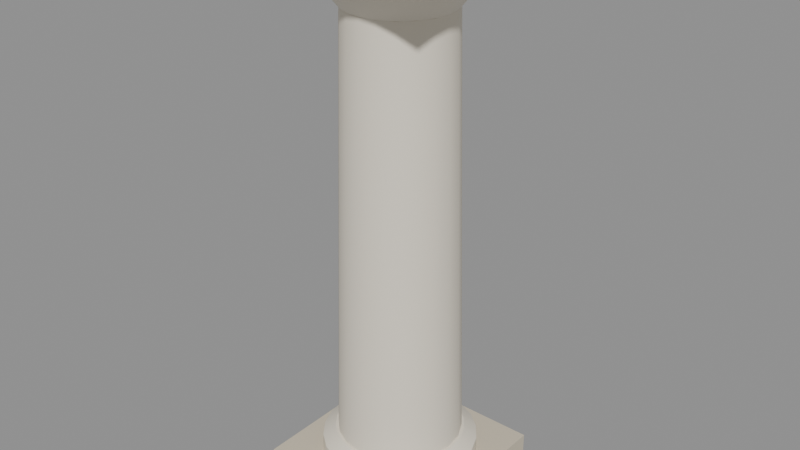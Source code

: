 # Source: coluna_grega.blend  (saved by Blender 5.2.45; exported with 4.5.12 LTS)
import bpy
from mathutils import Matrix  # noqa: F401  (used for matrix-valued properties, if any)

bpy.ops.wm.read_factory_settings(use_empty=True)
scene = bpy.context.scene
scene.name = 'Scene'

# ---- materials (node trees are filled in below, after node groups)
mat_marmore_sombra = bpy.data.materials.new('marmore_sombra')
mat_marmore_sombra.diffuse_color = (0.624, 0.5583, 0.4342, 1.0)
mat_marmore = bpy.data.materials.new('marmore')
mat_marmore.diffuse_color = (0.8388, 0.7758, 0.6514, 1.0)

# ---- material node trees
mat_marmore_sombra.use_nodes = True; mat_marmore_sombra.node_tree.nodes.clear()
_N = mat_marmore_sombra.node_tree.nodes; _L = mat_marmore_sombra.node_tree.links
n0 = _N.new('ShaderNodeBsdfPrincipled'); n0.name = 'Principled BSDF'; n0.location = (-200, 100)
n0.inputs[0].default_value = (0.624, 0.5583, 0.4342, 1.0)
n0.inputs[2].default_value = 0.65
n0.inputs[10].default_value = 0.005
n0.inputs[13].default_value = 0.35
n1 = _N.new('ShaderNodeOutputMaterial'); n1.name = 'Material Output'; n1.location = (200, 100)
_L.new(n0.outputs[0], n1.inputs[0])
n1.is_active_output = True
mat_marmore.use_nodes = True; mat_marmore.node_tree.nodes.clear()
_N = mat_marmore.node_tree.nodes; _L = mat_marmore.node_tree.links
n0 = _N.new('ShaderNodeBsdfPrincipled'); n0.name = 'Principled BSDF'; n0.location = (-200, 100)
n0.inputs[0].default_value = (0.8388, 0.7758, 0.6514, 1.0)
n0.inputs[2].default_value = 0.55
n0.inputs[10].default_value = 0.005
n1 = _N.new('ShaderNodeOutputMaterial'); n1.name = 'Material Output'; n1.location = (200, 100)
_L.new(n0.outputs[0], n1.inputs[0])
n1.is_active_output = True

# ---- meshes
me_coluna = bpy.data.meshes.new('Coluna')
me_coluna.from_pydata([(-0.35, -0.35, 0.0), (-0.35, -0.35, 0.14), (-0.35, 0.35, 0.0), (-0.35, 0.35, 0.14), (0.35, -0.35, 0.0), (0.35, -0.35, 0.14), (0.35, 0.35, 0.0), (0.35, 0.35, 0.14), (0.3, 0.0, 0.14), (0.2898, 0.07765, 0.14), (0.2598, 0.15, 0.14), (0.2121, 0.2121, 0.14), (0.15, 0.2598, 0.14), (0.07765, 0.2898, 0.14), (1.837e-17, 0.3, 0.14), (-0.07765, 0.2898, 0.14), (-0.15, 0.2598, 0.14), (-0.2121, 0.2121, 0.14), (-0.2598, 0.15, 0.14), (-0.2898, 0.07765, 0.14), (-0.3, 3.674e-17, 0.14), (-0.2898, -0.07765, 0.14), (-0.2598, -0.15, 0.14), (-0.2121, -0.2121, 0.14), (-0.15, -0.2598, 0.14), (-0.07765, -0.2898, 0.14), (-5.511e-17, -0.3, 0.14), (0.07765, -0.2898, 0.14), (0.15, -0.2598, 0.14), (0.2121, -0.2121, 0.14), (0.2598, -0.15, 0.14), (0.2898, -0.07765, 0.14), (0.3, 0.0, 0.2), (0.2898, 0.07765, 0.2), (0.2598, 0.15, 0.2), (0.2121, 0.2121, 0.2), (0.15, 0.2598, 0.2), (0.07765, 0.2898, 0.2), (1.837e-17, 0.3, 0.2), (-0.07765, 0.2898, 0.2), (-0.15, 0.2598, 0.2), (-0.2121, 0.2121, 0.2), (-0.2598, 0.15, 0.2), (-0.2898, 0.07765, 0.2), (-0.3, 3.674e-17, 0.2), (-0.2898, -0.07765, 0.2), (-0.2598, -0.15, 0.2), (-0.2121, -0.2121, 0.2), (-0.15, -0.2598, 0.2), (-0.07765, -0.2898, 0.2), (-5.511e-17, -0.3, 0.2), (0.07765, -0.2898, 0.2), (0.15, -0.2598, 0.2), (0.2121, -0.2121, 0.2), (0.2598, -0.15, 0.2), (0.2898, -0.07765, 0.2), (0.25, 0.0, 0.24), (0.2415, 0.0647, 0.24), (0.2165, 0.125, 0.24), (0.1768, 0.1768, 0.24), (0.125, 0.2165, 0.24), (0.0647, 0.2415, 0.24), (1.531e-17, 0.25, 0.24), (-0.0647, 0.2415, 0.24), (-0.125, 0.2165, 0.24), (-0.1768, 0.1768, 0.24), (-0.2165, 0.125, 0.24), (-0.2415, 0.0647, 0.24), (-0.25, 3.062e-17, 0.24), (-0.2415, -0.0647, 0.24), (-0.2165, -0.125, 0.24), (-0.1768, -0.1768, 0.24), (-0.125, -0.2165, 0.24), (-0.0647, -0.2415, 0.24), (-4.592e-17, -0.25, 0.24), (0.0647, -0.2415, 0.24), (0.125, -0.2165, 0.24), (0.1768, -0.1768, 0.24), (0.2165, -0.125, 0.24), (0.2415, -0.0647, 0.24), (0.24, 0.0, 0.24), (0.2283, 0.07416, 0.24), (0.1942, 0.1411, 0.24), (0.1411, 0.1942, 0.24), (0.07416, 0.2283, 0.24), (1.47e-17, 0.24, 0.24), (-0.07416, 0.2283, 0.24), (-0.1411, 0.1942, 0.24), (-0.1942, 0.1411, 0.24), (-0.2283, 0.07416, 0.24), (-0.24, 2.939e-17, 0.24), (-0.2283, -0.07416, 0.24), (-0.1942, -0.1411, 0.24), (-0.1411, -0.1942, 0.24), (-0.07416, -0.2283, 0.24), (-4.409e-17, -0.24, 0.24), (0.07416, -0.2283, 0.24), (0.1411, -0.1942, 0.24), (0.1942, -0.1411, 0.24), (0.2283, -0.07416, 0.24), (0.2, 0.0, 1.9), (0.1902, 0.0618, 1.9), (0.1618, 0.1176, 1.9), (0.1176, 0.1618, 1.9), (0.0618, 0.1902, 1.9), (1.225e-17, 0.2, 1.9), (-0.0618, 0.1902, 1.9), (-0.1176, 0.1618, 1.9), (-0.1618, 0.1176, 1.9), (-0.1902, 0.0618, 1.9), (-0.2, 2.449e-17, 1.9), (-0.1902, -0.0618, 1.9), (-0.1618, -0.1176, 1.9), (-0.1176, -0.1618, 1.9), (-0.0618, -0.1902, 1.9), (-3.674e-17, -0.2, 1.9), (0.0618, -0.1902, 1.9), (0.1176, -0.1618, 1.9), (0.1618, -0.1176, 1.9), (0.1902, -0.0618, 1.9), (0.1932, 0.05176, 1.9), (0.1732, 0.1, 1.9), (0.1414, 0.1414, 1.9), (0.1, 0.1732, 1.9), (0.05176, 0.1932, 1.9), (-0.05176, 0.1932, 1.9), (-0.1, 0.1732, 1.9), (-0.1414, 0.1414, 1.9), (-0.1732, 0.1, 1.9), (-0.1932, 0.05176, 1.9), (-0.1932, -0.05176, 1.9), (-0.1732, -0.1, 1.9), (-0.1414, -0.1414, 1.9), (-0.1, -0.1732, 1.9), (-0.05176, -0.1932, 1.9), (0.05176, -0.1932, 1.9), (0.1, -0.1732, 1.9), (0.1414, -0.1414, 1.9), (0.1732, -0.1, 1.9), (0.1932, -0.05176, 1.9), (0.3, 0.0, 2.02), (0.2898, 0.07765, 2.02), (0.2598, 0.15, 2.02), (0.2121, 0.2121, 2.02), (0.15, 0.2598, 2.02), (0.07765, 0.2898, 2.02), (1.837e-17, 0.3, 2.02), (-0.07765, 0.2898, 2.02), (-0.15, 0.2598, 2.02), (-0.2121, 0.2121, 2.02), (-0.2598, 0.15, 2.02), (-0.2898, 0.07765, 2.02), (-0.3, 3.674e-17, 2.02), (-0.2898, -0.07765, 2.02), (-0.2598, -0.15, 2.02), (-0.2121, -0.2121, 2.02), (-0.15, -0.2598, 2.02), (-0.07765, -0.2898, 2.02), (-5.511e-17, -0.3, 2.02), (0.07765, -0.2898, 2.02), (0.15, -0.2598, 2.02), (0.2121, -0.2121, 2.02), (0.2598, -0.15, 2.02), (0.2898, -0.07765, 2.02), (0.3, 0.0, 2.06), (0.2898, 0.07765, 2.06), (0.2598, 0.15, 2.06), (0.2121, 0.2121, 2.06), (0.15, 0.2598, 2.06), (0.07765, 0.2898, 2.06), (1.837e-17, 0.3, 2.06), (-0.07765, 0.2898, 2.06), (-0.15, 0.2598, 2.06), (-0.2121, 0.2121, 2.06), (-0.2598, 0.15, 2.06), (-0.2898, 0.07765, 2.06), (-0.3, 3.674e-17, 2.06), (-0.2898, -0.07765, 2.06), (-0.2598, -0.15, 2.06), (-0.2121, -0.2121, 2.06), (-0.15, -0.2598, 2.06), (-0.07765, -0.2898, 2.06), (-5.511e-17, -0.3, 2.06), (0.07765, -0.2898, 2.06), (0.15, -0.2598, 2.06), (0.2121, -0.2121, 2.06), (0.2598, -0.15, 2.06), (0.2898, -0.07765, 2.06), (-0.36, -0.36, 2.06), (-0.36, -0.36, 2.2), (-0.36, 0.36, 2.06), (-0.36, 0.36, 2.2), (0.36, -0.36, 2.06), (0.36, -0.36, 2.2), (0.36, 0.36, 2.06), (0.36, 0.36, 2.2)], [], [(0, 1, 3, 2), (2, 3, 7, 6), (6, 7, 5, 4), (4, 5, 1, 0), (2, 6, 4, 0), (7, 3, 1, 5), (8, 9, 33, 32), (9, 10, 34, 33), (10, 11, 35, 34), (11, 12, 36, 35), (12, 13, 37, 36), (13, 14, 38, 37), (14, 15, 39, 38), (15, 16, 40, 39), (16, 17, 41, 40), (17, 18, 42, 41), (18, 19, 43, 42), (19, 20, 44, 43), (20, 21, 45, 44), (21, 22, 46, 45), (22, 23, 47, 46), (23, 24, 48, 47), (24, 25, 49, 48), (25, 26, 50, 49), (26, 27, 51, 50), (27, 28, 52, 51), (28, 29, 53, 52), (29, 30, 54, 53), (30, 31, 55, 54), (31, 8, 32, 55), (32, 33, 57, 56), (33, 34, 58, 57), (34, 35, 59, 58), (35, 36, 60, 59), (36, 37, 61, 60), (37, 38, 62, 61), (38, 39, 63, 62), (39, 40, 64, 63), (40, 41, 65, 64), (41, 42, 66, 65), (42, 43, 67, 66), (43, 44, 68, 67), (44, 45, 69, 68), (45, 46, 70, 69), (46, 47, 71, 70), (47, 48, 72, 71), (48, 49, 73, 72), (49, 50, 74, 73), (50, 51, 75, 74), (51, 52, 76, 75), (52, 53, 77, 76), (53, 54, 78, 77), (54, 55, 79, 78), (55, 32, 56, 79), (31, 30, 29, 28, 27, 26, 25, 24, 23, 22, 21, 20, 19, 18, 17, 16, 15, 14, 13, 12, 11, 10, 9, 8), (56, 57, 58, 59, 60, 61, 62, 63, 64, 65, 66, 67, 68, 69, 70, 71, 72, 73, 74, 75, 76, 77, 78, 79), (80, 81, 101, 100), (81, 82, 102, 101), (82, 83, 103, 102), (83, 84, 104, 103), (84, 85, 105, 104), (85, 86, 106, 105), (86, 87, 107, 106), (87, 88, 108, 107), (88, 89, 109, 108), (89, 90, 110, 109), (90, 91, 111, 110), (91, 92, 112, 111), (92, 93, 113, 112), (93, 94, 114, 113), (94, 95, 115, 114), (95, 96, 116, 115), (96, 97, 117, 116), (97, 98, 118, 117), (98, 99, 119, 118), (99, 80, 100, 119), (100, 101, 102, 103, 104, 105, 106, 107, 108, 109, 110, 111, 112, 113, 114, 115, 116, 117, 118, 119), (100, 120, 141, 140), (120, 121, 142, 141), (121, 122, 143, 142), (122, 123, 144, 143), (123, 124, 145, 144), (124, 105, 146, 145), (105, 125, 147, 146), (125, 126, 148, 147), (126, 127, 149, 148), (127, 128, 150, 149), (128, 129, 151, 150), (129, 110, 152, 151), (110, 130, 153, 152), (130, 131, 154, 153), (131, 132, 155, 154), (132, 133, 156, 155), (133, 134, 157, 156), (134, 115, 158, 157), (115, 135, 159, 158), (135, 136, 160, 159), (136, 137, 161, 160), (137, 138, 162, 161), (138, 139, 163, 162), (139, 100, 140, 163), (140, 141, 165, 164), (141, 142, 166, 165), (142, 143, 167, 166), (143, 144, 168, 167), (144, 145, 169, 168), (145, 146, 170, 169), (146, 147, 171, 170), (147, 148, 172, 171), (148, 149, 173, 172), (149, 150, 174, 173), (150, 151, 175, 174), (151, 152, 176, 175), (152, 153, 177, 176), (153, 154, 178, 177), (154, 155, 179, 178), (155, 156, 180, 179), (156, 157, 181, 180), (157, 158, 182, 181), (158, 159, 183, 182), (159, 160, 184, 183), (160, 161, 185, 184), (161, 162, 186, 185), (162, 163, 187, 186), (163, 140, 164, 187), (139, 138, 137, 136, 135, 115, 134, 133, 132, 131, 130, 110, 129, 128, 127, 126, 125, 105, 124, 123, 122, 121, 120, 100), (164, 165, 166, 167, 168, 169, 170, 171, 172, 173, 174, 175, 176, 177, 178, 179, 180, 181, 182, 183, 184, 185, 186, 187), (188, 189, 191, 190), (190, 191, 195, 194), (194, 195, 193, 192), (192, 193, 189, 188), (190, 194, 192, 188), (195, 191, 189, 193)])
me_coluna.polygons.foreach_set('use_smooth', [True] * 133)
me_coluna.polygons.foreach_set('material_index', [0, 0, 0, 0, 0, 0, 1, 1, 1, 1, 1, 1, 1, 1, 1, 1, 1, 1, 1, 1, 1, 1, 1, 1, 1, 1, 1, 1, 1, 1, 1, 1, 1, 1, 1, 1, 1, 1, 1, 1, 1, 1, 1, 1, 1, 1, 1, 1, 1, 1, 1, 1, 1, 1, 1, 1, 1, 1, 1, 1, 1, 1, 1, 1, 1, 1, 1, 1, 1, 1, 1, 1, 1, 1, 1, 1, 1, 1, 1, 1, 1, 1, 1, 1, 1, 1, 1, 1, 1, 1, 1, 1, 1, 1, 1, 1, 1, 1, 1, 1, 1, 1, 1, 1, 1, 1, 1, 1, 1, 1, 1, 1, 1, 1, 1, 1, 1, 1, 1, 1, 1, 1, 1, 1, 1, 1, 1, 0, 0, 0, 0, 0, 0])
me_coluna.materials.append(mat_marmore_sombra)
me_coluna.materials.append(mat_marmore)
me_coluna.update()

# ---- objects
ob_colunagrega = bpy.data.objects.new('ColunaGrega', None)
ob_coluna = bpy.data.objects.new('Coluna', me_coluna)

# ---- transforms, parenting, visibility, modifiers, constraints
ob_colunagrega.location = (0.0, 0.0, 0.0)
ob_colunagrega.empty_display_size = 0.2
ob_coluna.parent = ob_colunagrega
ob_coluna.location = (0.0, 0.0, 0.0)
_m = ob_coluna.modifiers.new('Bevel', 'BEVEL')
_m.width = 0.015
_m.width_pct = 0.015
_m.segments = 2
_m.angle_limit = 0.6109
_m.harden_normals = True

# ---- collection membership
scene.collection.objects.link(ob_colunagrega)
scene.collection.objects.link(ob_coluna)

# ---- scene / render settings (as saved in the file)
scene.frame_start = 1; scene.frame_end = 250; scene.frame_set(1)
scene.render.engine = 'BLENDER_EEVEE_NEXT'
scene.render.bake_bias = 0.0
scene.render.bake_samples = 0
scene.render.compositor_device = 'GPU'
scene.eevee.use_volume_custom_range = False
scene.eevee.fast_gi_thickness_near = 0.1
scene.eevee.fast_gi_thickness_far = 0.0
scene.eevee.ray_tracing_options.screen_trace_thickness = 0.1
bpy.context.view_layer.update()

# ---- added for rendering (the .blend has no active camera and no usable light): camera, sun + grey world if the file has none
cam_auto = bpy.data.cameras.new('AutoCamera')
cam_auto.lens = 50.0
cam_auto.sensor_width = 36.0
cam_auto.clip_end = 1000.0
ob_auto_camera = bpy.data.objects.new('AutoCamera', cam_auto)
scene.collection.objects.link(ob_auto_camera)
ob_auto_camera.location = (2.24294, -2.69153, 2.89435)
ob_auto_camera.rotation_euler = (1.09748, -7.21219e-08, 0.694738)
scene.camera = ob_auto_camera
light_auto_sun = bpy.data.lights.new('AutoSun', 'SUN')
light_auto_sun.energy = 3.0
light_auto_sun.angle = 0.0523599
ob_auto_sun = bpy.data.objects.new('AutoSun', light_auto_sun)
scene.collection.objects.link(ob_auto_sun)
ob_auto_sun.rotation_euler = (0.872665, 0.174533, 0.523599)
if scene.world is None:
    world_auto = bpy.data.worlds.new('AutoWorld')
    world_auto.color = (0.3, 0.3, 0.3)
    scene.world = world_auto
bpy.context.view_layer.update()
